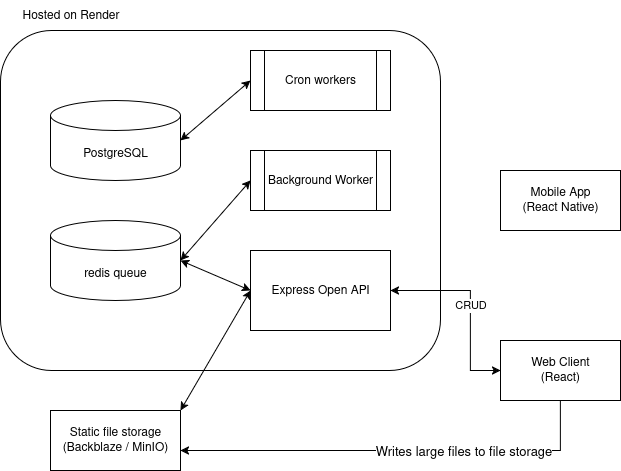

The diagram above was exported from draw.io. Its source (the exported page's mxGraphModel, read from the mxfile embedded in the PNG):
<mxGraphModel dx="1426" dy="820" grid="1" gridSize="10" guides="1" tooltips="1" connect="1" arrows="1" fold="1" page="1" pageScale="1" pageWidth="850" pageHeight="1100" math="0" shadow="0" extFonts="Permanent Marker^https://fonts.googleapis.com/css?family=Permanent+Marker">
  <root>
    <mxCell id="0" />
    <mxCell id="1" parent="0" />
    <mxCell id="Jwjtub5h-yduLXs_MeXq-12" value="" style="rounded=1;whiteSpace=wrap;html=1;" vertex="1" parent="1">
      <mxGeometry x="100" y="120" width="440" height="340" as="geometry" />
    </mxCell>
    <mxCell id="Jwjtub5h-yduLXs_MeXq-1" value="PostgreSQL" style="shape=cylinder3;whiteSpace=wrap;html=1;boundedLbl=1;backgroundOutline=1;size=15;" vertex="1" parent="1">
      <mxGeometry x="150" y="190" width="130" height="80" as="geometry" />
    </mxCell>
    <mxCell id="Jwjtub5h-yduLXs_MeXq-3" value="Express Open API" style="rounded=0;whiteSpace=wrap;html=1;" vertex="1" parent="1">
      <mxGeometry x="350" y="340" width="140" height="80" as="geometry" />
    </mxCell>
    <mxCell id="Jwjtub5h-yduLXs_MeXq-5" value="&lt;div&gt;redis queue&lt;/div&gt;" style="shape=cylinder3;whiteSpace=wrap;html=1;boundedLbl=1;backgroundOutline=1;size=15;" vertex="1" parent="1">
      <mxGeometry x="150" y="310" width="130" height="80" as="geometry" />
    </mxCell>
    <mxCell id="Jwjtub5h-yduLXs_MeXq-7" value="Background Worker" style="shape=process;whiteSpace=wrap;html=1;backgroundOutline=1;" vertex="1" parent="1">
      <mxGeometry x="350" y="240" width="140" height="60" as="geometry" />
    </mxCell>
    <mxCell id="Jwjtub5h-yduLXs_MeXq-8" value="&lt;div&gt;Static file storage&lt;/div&gt;&lt;div&gt;(Backblaze / MinIO)&lt;/div&gt;" style="rounded=0;whiteSpace=wrap;html=1;" vertex="1" parent="1">
      <mxGeometry x="150" y="500" width="130" height="60" as="geometry" />
    </mxCell>
    <mxCell id="Jwjtub5h-yduLXs_MeXq-9" value="&lt;div&gt;Web Client&lt;/div&gt;(React)" style="rounded=0;whiteSpace=wrap;html=1;" vertex="1" parent="1">
      <mxGeometry x="600" y="430" width="120" height="60" as="geometry" />
    </mxCell>
    <mxCell id="Jwjtub5h-yduLXs_MeXq-10" value="&lt;div&gt;Mobile App&lt;/div&gt;&lt;div&gt;(React Native)&lt;/div&gt;" style="rounded=0;whiteSpace=wrap;html=1;" vertex="1" parent="1">
      <mxGeometry x="600" y="260" width="120" height="60" as="geometry" />
    </mxCell>
    <mxCell id="Jwjtub5h-yduLXs_MeXq-11" value="Cron workers" style="shape=process;whiteSpace=wrap;html=1;backgroundOutline=1;" vertex="1" parent="1">
      <mxGeometry x="350" y="140" width="140" height="60" as="geometry" />
    </mxCell>
    <mxCell id="Jwjtub5h-yduLXs_MeXq-13" value="&lt;div align=&quot;left&quot;&gt;Hosted on Render&lt;/div&gt;" style="text;html=1;align=left;verticalAlign=middle;whiteSpace=wrap;rounded=0;" vertex="1" parent="1">
      <mxGeometry x="120" y="90" width="130" height="30" as="geometry" />
    </mxCell>
    <mxCell id="Jwjtub5h-yduLXs_MeXq-14" value="" style="endArrow=classic;html=1;rounded=0;entryX=1;entryY=0.5;entryDx=0;entryDy=0;exitX=0.5;exitY=1;exitDx=0;exitDy=0;" edge="1" parent="1" source="Jwjtub5h-yduLXs_MeXq-9">
      <mxGeometry width="50" height="50" relative="1" as="geometry">
        <mxPoint x="660" y="500" as="sourcePoint" />
        <mxPoint x="280" y="540" as="targetPoint" />
        <Array as="points">
          <mxPoint x="660" y="540" />
        </Array>
      </mxGeometry>
    </mxCell>
    <mxCell id="Jwjtub5h-yduLXs_MeXq-15" value="&lt;font style=&quot;font-size: 13px;&quot;&gt;Writes large files to file storage&lt;/font&gt;" style="edgeLabel;html=1;align=center;verticalAlign=middle;resizable=0;points=[];" vertex="1" connectable="0" parent="Jwjtub5h-yduLXs_MeXq-14">
      <mxGeometry x="-0.3099" y="1" relative="1" as="geometry">
        <mxPoint as="offset" />
      </mxGeometry>
    </mxCell>
    <mxCell id="Jwjtub5h-yduLXs_MeXq-17" value="" style="endArrow=classic;startArrow=classic;html=1;rounded=0;exitX=1;exitY=0.5;exitDx=0;exitDy=0;entryX=0;entryY=0.5;entryDx=0;entryDy=0;" edge="1" parent="1" source="Jwjtub5h-yduLXs_MeXq-3" target="Jwjtub5h-yduLXs_MeXq-9">
      <mxGeometry width="50" height="50" relative="1" as="geometry">
        <mxPoint x="530" y="470" as="sourcePoint" />
        <mxPoint x="580" y="420" as="targetPoint" />
        <Array as="points">
          <mxPoint x="570" y="380" />
          <mxPoint x="570" y="460" />
        </Array>
      </mxGeometry>
    </mxCell>
    <mxCell id="Jwjtub5h-yduLXs_MeXq-18" value="CRUD" style="edgeLabel;html=1;align=center;verticalAlign=middle;resizable=0;points=[];" vertex="1" connectable="0" parent="Jwjtub5h-yduLXs_MeXq-17">
      <mxGeometry x="-0.0119" y="-1" relative="1" as="geometry">
        <mxPoint as="offset" />
      </mxGeometry>
    </mxCell>
    <mxCell id="Jwjtub5h-yduLXs_MeXq-21" value="" style="endArrow=classic;startArrow=classic;html=1;rounded=0;exitX=0;exitY=0.5;exitDx=0;exitDy=0;entryX=1;entryY=0.5;entryDx=0;entryDy=0;entryPerimeter=0;" edge="1" parent="1" source="Jwjtub5h-yduLXs_MeXq-7" target="Jwjtub5h-yduLXs_MeXq-5">
      <mxGeometry width="50" height="50" relative="1" as="geometry">
        <mxPoint x="310" y="340" as="sourcePoint" />
        <mxPoint x="360" y="290" as="targetPoint" />
      </mxGeometry>
    </mxCell>
    <mxCell id="Jwjtub5h-yduLXs_MeXq-22" value="" style="endArrow=classic;startArrow=classic;html=1;rounded=0;exitX=0;exitY=0.5;exitDx=0;exitDy=0;entryX=1;entryY=0.5;entryDx=0;entryDy=0;entryPerimeter=0;" edge="1" parent="1" source="Jwjtub5h-yduLXs_MeXq-3" target="Jwjtub5h-yduLXs_MeXq-5">
      <mxGeometry width="50" height="50" relative="1" as="geometry">
        <mxPoint x="370" y="360" as="sourcePoint" />
        <mxPoint x="290" y="350" as="targetPoint" />
      </mxGeometry>
    </mxCell>
    <mxCell id="Jwjtub5h-yduLXs_MeXq-23" value="" style="endArrow=classic;startArrow=classic;html=1;rounded=0;entryX=0;entryY=0.5;entryDx=0;entryDy=0;exitX=1;exitY=0.5;exitDx=0;exitDy=0;exitPerimeter=0;" edge="1" parent="1" source="Jwjtub5h-yduLXs_MeXq-1" target="Jwjtub5h-yduLXs_MeXq-11">
      <mxGeometry width="50" height="50" relative="1" as="geometry">
        <mxPoint x="400" y="450" as="sourcePoint" />
        <mxPoint x="450" y="400" as="targetPoint" />
      </mxGeometry>
    </mxCell>
    <mxCell id="Jwjtub5h-yduLXs_MeXq-24" value="" style="endArrow=classic;startArrow=classic;html=1;rounded=0;exitX=1;exitY=0;exitDx=0;exitDy=0;entryX=0;entryY=0.5;entryDx=0;entryDy=0;" edge="1" parent="1" source="Jwjtub5h-yduLXs_MeXq-8" target="Jwjtub5h-yduLXs_MeXq-3">
      <mxGeometry width="50" height="50" relative="1" as="geometry">
        <mxPoint x="280" y="510" as="sourcePoint" />
        <mxPoint x="330" y="460" as="targetPoint" />
      </mxGeometry>
    </mxCell>
  </root>
</mxGraphModel>